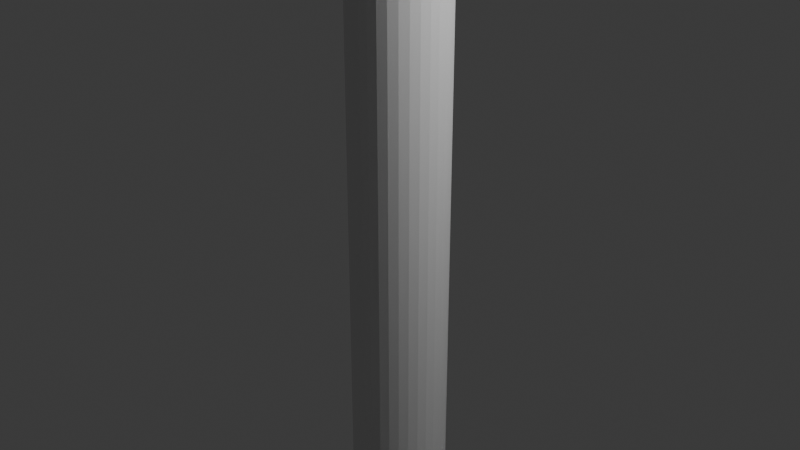 # Source: directionsr.blend  (saved by Blender 4.4.32; exported with 4.5.12 LTS)
import bpy
from mathutils import Matrix  # noqa: F401  (used for matrix-valued properties, if any)

bpy.ops.wm.read_factory_settings(use_empty=True)
scene = bpy.context.scene
scene.name = 'Scene'

# ---- collections
col_collection = bpy.data.collections.new('Collection'); scene.collection.children.link(col_collection)

# ---- world
world_world = bpy.data.worlds.new('World'); scene.world = world_world
world_world.use_nodes = True; world_world.node_tree.nodes.clear()
_N = world_world.node_tree.nodes; _L = world_world.node_tree.links
n0 = _N.new('ShaderNodeOutputWorld'); n0.name = 'World Output'; n0.location = (300, 300)
n1 = _N.new('ShaderNodeBackground'); n1.name = 'Background'; n1.location = (10, 300)
n1.inputs[0].default_value = (0.05088, 0.05088, 0.05088, 1.0)
_L.new(n1.outputs[0], n0.inputs[0])
n0.is_active_output = True
world_world.color = (0.05088, 0.05088, 0.05088)
world_world.sun_shadow_jitter_overblur = 0.0

# ---- cameras
cam_camera = bpy.data.cameras.new('Camera')
cam_camera.clip_end = 100.0
cam_camera.ortho_scale = 7.314

# ---- lights
light_light = bpy.data.lights.new('Light', 'POINT')
light_light.energy = 1000.0
light_light.shadow_soft_size = 0.1

# ---- meshes
me_cylinder = bpy.data.meshes.new('Cylinder')
me_cylinder.from_pydata([(0.0, 1.0, -1.0), (0.0, 1.0, 1.0), (0.1951, 0.9808, -1.0), (0.1951, 0.9808, 1.0), (0.3827, 0.9239, -1.0), (0.3827, 0.9239, 1.0), (0.5556, 0.8315, -1.0), (0.5556, 0.8315, 1.0), (0.7071, 0.7071, -1.0), (0.7071, 0.7071, 1.0), (0.8315, 0.5556, -1.0), (0.8315, 0.5556, 1.0), (0.9239, 0.3827, -1.0), (0.9239, 0.3827, 1.0), (0.9808, 0.1951, -1.0), (0.9808, 0.1951, 1.0), (1.0, 0.0, -1.0), (1.0, 0.0, 1.0), (0.9808, -0.1951, -1.0), (0.9808, -0.1951, 1.0), (0.9239, -0.3827, -1.0), (0.9239, -0.3827, 1.0), (0.8315, -0.5556, -1.0), (0.8315, -0.5556, 1.0), (0.7071, -0.7071, -1.0), (0.7071, -0.7071, 1.0), (0.5556, -0.8315, -1.0), (0.5556, -0.8315, 1.0), (0.3827, -0.9239, -1.0), (0.3827, -0.9239, 1.0), (0.1951, -0.9808, -1.0), (0.1951, -0.9808, 1.0), (0.0, -1.0, -1.0), (0.0, -1.0, 1.0), (-0.1951, -0.9808, -1.0), (-0.1951, -0.9808, 1.0), (-0.3827, -0.9239, -1.0), (-0.3827, -0.9239, 1.0), (-0.5556, -0.8315, -1.0), (-0.5556, -0.8315, 1.0), (-0.7071, -0.7071, -1.0), (-0.7071, -0.7071, 1.0), (-0.8315, -0.5556, -1.0), (-0.8315, -0.5556, 1.0), (-0.9239, -0.3827, -1.0), (-0.9239, -0.3827, 1.0), (-0.9808, -0.1951, -1.0), (-0.9808, -0.1951, 1.0), (-1.0, 0.0, -1.0), (-1.0, 0.0, 1.0), (-0.9808, 0.1951, -1.0), (-0.9808, 0.1951, 1.0), (-0.9239, 0.3827, -1.0), (-0.9239, 0.3827, 1.0), (-0.8315, 0.5556, -1.0), (-0.8315, 0.5556, 1.0), (-0.7071, 0.7071, -1.0), (-0.7071, 0.7071, 1.0), (-0.5556, 0.8315, -1.0), (-0.5556, 0.8315, 1.0), (-0.3827, 0.9239, -1.0), (-0.3827, 0.9239, 1.0), (-0.1951, 0.9808, -1.0), (-0.1951, 0.9808, 1.0)], [], [(0, 1, 3, 2), (2, 3, 5, 4), (4, 5, 7, 6), (6, 7, 9, 8), (8, 9, 11, 10), (10, 11, 13, 12), (12, 13, 15, 14), (14, 15, 17, 16), (16, 17, 19, 18), (18, 19, 21, 20), (20, 21, 23, 22), (22, 23, 25, 24), (24, 25, 27, 26), (26, 27, 29, 28), (28, 29, 31, 30), (30, 31, 33, 32), (32, 33, 35, 34), (34, 35, 37, 36), (36, 37, 39, 38), (38, 39, 41, 40), (40, 41, 43, 42), (42, 43, 45, 44), (44, 45, 47, 46), (46, 47, 49, 48), (48, 49, 51, 50), (50, 51, 53, 52), (52, 53, 55, 54), (54, 55, 57, 56), (56, 57, 59, 58), (58, 59, 61, 60), (3, 1, 63, 61, 59, 57, 55, 53, 51, 49, 47, 45, 43, 41, 39, 37, 35, 33, 31, 29, 27, 25, 23, 21, 19, 17, 15, 13, 11, 9, 7, 5), (60, 61, 63, 62), (62, 63, 1, 0), (0, 2, 4, 6, 8, 10, 12, 14, 16, 18, 20, 22, 24, 26, 28, 30, 32, 34, 36, 38, 40, 42, 44, 46, 48, 50, 52, 54, 56, 58, 60, 62)])
_uv = me_cylinder.uv_layers.new(name='UVMap')
_uv.uv.foreach_set('vector', [1.0, 0.5, 1.0, 1.0, 0.9688, 1.0, 0.9688, 0.5, 0.9688, 0.5, 0.9688, 1.0, 0.9375, 1.0, 0.9375, 0.5, 0.9375, 0.5, 0.9375, 1.0, 0.9062, 1.0, 0.9062, 0.5, 0.9062, 0.5, 0.9062, 1.0, 0.875, 1.0, 0.875, 0.5, 0.875, 0.5, 0.875, 1.0, 0.8438, 1.0, 0.8438, 0.5, 0.8438, 0.5, 0.8438, 1.0, 0.8125, 1.0, 0.8125, 0.5, 0.8125, 0.5, 0.8125, 1.0, 0.7812, 1.0, 0.7812, 0.5, 0.7812, 0.5, 0.7812, 1.0, 0.75, 1.0, 0.75, 0.5, 0.75, 0.5, 0.75, 1.0, 0.7188, 1.0, 0.7188, 0.5, 0.7188, 0.5, 0.7188, 1.0, 0.6875, 1.0, 0.6875, 0.5, 0.6875, 0.5, 0.6875, 1.0, 0.6562, 1.0, 0.6562, 0.5, 0.6562, 0.5, 0.6562, 1.0, 0.625, 1.0, 0.625, 0.5, 0.625, 0.5, 0.625, 1.0, 0.5938, 1.0, 0.5938, 0.5, 0.5938, 0.5, 0.5938, 1.0, 0.5625, 1.0, 0.5625, 0.5, 0.5625, 0.5, 0.5625, 1.0, 0.5312, 1.0, 0.5312, 0.5, 0.5312, 0.5, 0.5312, 1.0, 0.5, 1.0, 0.5, 0.5, 0.5, 0.5, 0.5, 1.0, 0.4688, 1.0, 0.4688, 0.5, 0.4688, 0.5, 0.4688, 1.0, 0.4375, 1.0, 0.4375, 0.5, 0.4375, 0.5, 0.4375, 1.0, 0.4062, 1.0, 0.4062, 0.5, 0.4062, 0.5, 0.4062, 1.0, 0.375, 1.0, 0.375, 0.5, 0.375, 0.5, 0.375, 1.0, 0.3438, 1.0, 0.3438, 0.5, 0.3438, 0.5, 0.3438, 1.0, 0.3125, 1.0, 0.3125, 0.5, 0.3125, 0.5, 0.3125, 1.0, 0.2812, 1.0, 0.2812, 0.5, 0.2812, 0.5, 0.2812, 1.0, 0.25, 1.0, 0.25, 0.5, 0.25, 0.5, 0.25, 1.0, 0.2188, 1.0, 0.2188, 0.5, 0.2188, 0.5, 0.2188, 1.0, 0.1875, 1.0, 0.1875, 0.5, 0.1875, 0.5, 0.1875, 1.0, 0.1562, 1.0, 0.1562, 0.5, 0.1562, 0.5, 0.1562, 1.0, 0.125, 1.0, 0.125, 0.5, 0.125, 0.5, 0.125, 1.0, 0.09375, 1.0, 0.09375, 0.5, 0.09375, 0.5, 0.09375, 1.0, 0.0625, 1.0, 0.0625, 0.5, 0.2968, 0.4854, 0.25, 0.49, 0.2032, 0.4854, 0.1582, 0.4717, 0.1167, 0.4496, 0.08029, 0.4197, 0.05045, 0.3833, 0.02827, 0.3418, 0.01461, 0.2968, 0.01, 0.25, 0.01461, 0.2032, 0.02827, 0.1582, 0.05045, 0.1167, 0.08029, 0.08029, 0.1167, 0.05045, 0.1582, 0.02827, 0.2032, 0.01461, 0.25, 0.01, 0.2968, 0.01461, 0.3418, 0.02827, 0.3833, 0.05045, 0.4197, 0.08029, 0.4496, 0.1167, 0.4717, 0.1582, 0.4854, 0.2032, 0.49, 0.25, 0.4854, 0.2968, 0.4717, 0.3418, 0.4496, 0.3833, 0.4197, 0.4197, 0.3833, 0.4496, 0.3418, 0.4717, 0.0625, 0.5, 0.0625, 1.0, 0.03125, 1.0, 0.03125, 0.5, 0.03125, 0.5, 0.03125, 1.0, 0.0, 1.0, 0.0, 0.5, 0.75, 0.49, 0.7968, 0.4854, 0.8418, 0.4717, 0.8833, 0.4496, 0.9197, 0.4197, 0.9496, 0.3833, 0.9717, 0.3418, 0.9854, 0.2968, 0.99, 0.25, 0.9854, 0.2032, 0.9717, 0.1582, 0.9496, 0.1167, 0.9197, 0.08029, 0.8833, 0.05045, 0.8418, 0.02827, 0.7968, 0.01461, 0.75, 0.01, 0.7032, 0.01461, 0.6582, 0.02827, 0.6167, 0.05045, 0.5803, 0.08029, 0.5504, 0.1167, 0.5283, 0.1582, 0.5146, 0.2032, 0.51, 0.25, 0.5146, 0.2968, 0.5283, 0.3418, 0.5504, 0.3833, 0.5803, 0.4197, 0.6167, 0.4496, 0.6582, 0.4717, 0.7032, 0.4854])
me_cylinder.update()
me_cube_002 = bpy.data.meshes.new('Cube.002')
me_cube_002.from_pydata([(1.0, -1.0, -1.0), (1.0, -1.0, 1.0), (1.0, 1.0, -1.0), (1.0, 1.0, 1.0), (0.0, 1.0, -1.0), (0.0, 1.0, 1.0), (0.0, -1.0, -1.0), (0.0, -1.0, 1.0), (-0.5, 1.0, -1.0), (-0.5, -1.0, 1.0), (-0.5, 1.0, 1.0), (-0.5, -1.0, -1.0), (-1.0, -1.0, 0.0), (-1.0, 1.0, 0.0), (1.0, 1.0, 0.0), (1.0, -1.0, 0.0), (0.0, -1.0, 0.0), (0.0, 1.0, 0.0), (-0.5, 1.0, 0.0), (-0.5, -1.0, 0.0), (-0.75, 1.0, 0.0), (-0.75, -1.0, 0.0)], [(20, 18), (21, 12), (12, 13), (13, 20), (19, 21)], [(17, 5, 3, 14), (14, 3, 1, 15), (4, 2, 0, 6), (3, 5, 7, 1), (8, 4, 6, 11), (15, 1, 7, 16), (18, 10, 5, 17), (18, 8, 13), (5, 10, 9, 7), (16, 7, 9, 19), (6, 16, 19, 11), (11, 19, 12), (8, 18, 17, 4), (0, 15, 16, 6), (2, 14, 15, 0), (4, 17, 14, 2), (19, 9, 12), (18, 13, 10)])
_uv = me_cube_002.uv_layers.new(name='UVMap')
_uv.uv.foreach_set('vector', [0.5, 0.375, 0.625, 0.375, 0.625, 0.5, 0.5, 0.5, 0.5, 0.5, 0.625, 0.5, 0.625, 0.75, 0.5, 0.75, 0.25, 0.5, 0.375, 0.5, 0.375, 0.75, 0.25, 0.75, 0.625, 0.5, 0.75, 0.5, 0.75, 0.75, 0.625, 0.75, 0.1875, 0.5, 0.25, 0.5, 0.25, 0.75, 0.1875, 0.75, 0.5, 0.75, 0.625, 0.75, 0.625, 0.875, 0.5, 0.875, 0.5, 0.3125, 0.625, 0.3125, 0.625, 0.375, 0.5, 0.375, 0.5, 0.3125, 0.375, 0.3125, 0.0, 0.0, 0.75, 0.5, 0.8125, 0.5, 0.8125, 0.75, 0.75, 0.75, 0.5, 0.875, 0.625, 0.875, 0.625, 0.9375, 0.5, 0.9375, 0.375, 0.875, 0.5, 0.875, 0.5, 0.9375, 0.375, 0.9375, 0.375, 0.9375, 0.5, 0.9375, 0.0, 0.0, 0.375, 0.3125, 0.5, 0.3125, 0.5, 0.375, 0.375, 0.375, 0.375, 0.75, 0.5, 0.75, 0.5, 0.875, 0.375, 0.875, 0.375, 0.5, 0.5, 0.5, 0.5, 0.75, 0.375, 0.75, 0.375, 0.375, 0.5, 0.375, 0.5, 0.5, 0.375, 0.5, 0.5, 0.9375, 0.625, 0.9375, 0.0, 0.0, 0.5, 0.3125, 0.0, 0.0, 0.625, 0.3125])
me_cube_002.update()

# ---- objects
ob_light = bpy.data.objects.new('Light', light_light)
ob_camera = bpy.data.objects.new('Camera', cam_camera)
ob_cylinder = bpy.data.objects.new('Cylinder', me_cylinder)
ob_cube_001 = bpy.data.objects.new('Cube.001', me_cube_002)

# ---- transforms, parenting, visibility, modifiers, constraints
ob_light.location = (4.076, 1.005, 5.904)
ob_light.rotation_euler = (0.6503, 0.05522, 1.866)
ob_light.lock_rotations_4d = False
ob_light.empty_display_type = 'ARROWS'
ob_light.color = (0.0, 0.0, 0.0, 0.0)
ob_light.lineart.crease_threshold = 0.0
ob_camera.location = (7.359, -6.926, 4.958)
ob_camera.rotation_euler = (1.109, 0.0, 0.8149)
ob_camera.lock_rotations_4d = False
ob_camera.empty_display_type = 'ARROWS'
ob_camera.color = (0.0, 0.0, 0.0, 0.0)
ob_camera.display_type = 'WIRE'
ob_camera.lineart.crease_threshold = 0.0
ob_cylinder.location = (0.0, 0.0, 0.0)
ob_cylinder.scale = (0.5295, 0.5088, 12.56)
ob_cube_001.location = (4.864, -0.6866, 11.76)
ob_cube_001.rotation_euler = (-0.0, 3.142, -0.0)
ob_cube_001.scale = (12.16, -0.2348, 3.866)
_m = ob_cube_001.modifiers.new('Mirror', 'MIRROR')
_m.use_axis = (False, False, False)

# ---- collection membership
col_collection.objects.link(ob_light)
col_collection.objects.link(ob_camera)
col_collection.objects.link(ob_cylinder)
col_collection.objects.link(ob_cube_001)

# ---- scene / render settings (as saved in the file)
scene.camera = ob_camera
scene.frame_start = 1; scene.frame_end = 250; scene.frame_set(1)
scene.render.engine = 'BLENDER_EEVEE_NEXT'
bpy.context.view_layer.update()
